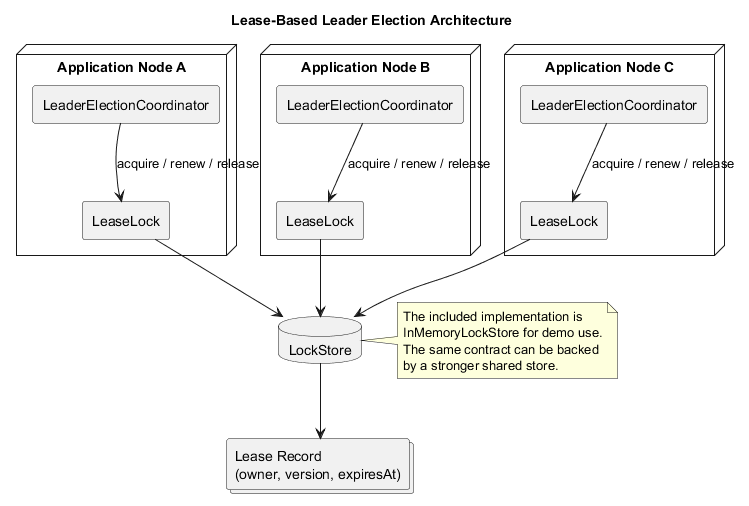

The diagram above was rendered by PlantUML. Its source (embedded in the PNG):
@startuml
title Lease-Based Leader Election Architecture

skinparam componentStyle rectangle
skinparam shadowing false

node "Application Node A" as NodeA {
  component "LeaderElectionCoordinator" as CoordA
  component "LeaseLock" as LockA
}

node "Application Node B" as NodeB {
  component "LeaderElectionCoordinator" as CoordB
  component "LeaseLock" as LockB
}

node "Application Node C" as NodeC {
  component "LeaderElectionCoordinator" as CoordC
  component "LeaseLock" as LockC
}

database "LockStore" as Store
collections "Lease Record\n(owner, version, expiresAt)" as LeaseRecord

CoordA --> LockA : acquire / renew / release
CoordB --> LockB : acquire / renew / release
CoordC --> LockC : acquire / renew / release

LockA --> Store
LockB --> Store
LockC --> Store
Store --> LeaseRecord

note right of Store
  The included implementation is
  InMemoryLockStore for demo use.
  The same contract can be backed
  by a stronger shared store.
end note

@enduml